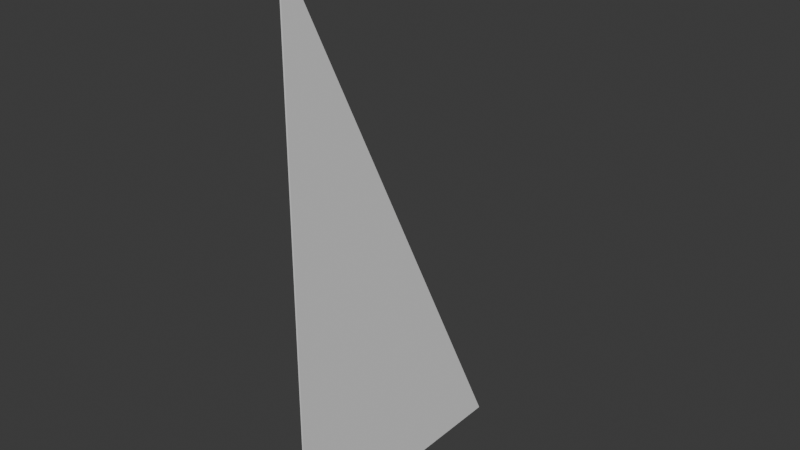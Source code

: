 # Source: MainSail.blend  (saved by Blender 4.4.30; exported with 4.5.12 LTS)
import bpy
from mathutils import Matrix  # noqa: F401  (used for matrix-valued properties, if any)

bpy.ops.wm.read_factory_settings(use_empty=True)
scene = bpy.context.scene
scene.name = 'Scene'

# ---- collections
col_collection = bpy.data.collections.new('Collection'); scene.collection.children.link(col_collection)

# ---- world
world_world = bpy.data.worlds.new('World'); scene.world = world_world
world_world.use_nodes = True; world_world.node_tree.nodes.clear()
_N = world_world.node_tree.nodes; _L = world_world.node_tree.links
n0 = _N.new('ShaderNodeOutputWorld'); n0.name = 'World Output'; n0.location = (300, 300)
n1 = _N.new('ShaderNodeBackground'); n1.name = 'Background'; n1.location = (10, 300)
n1.inputs[0].default_value = (0.05088, 0.05088, 0.05088, 1.0)
_L.new(n1.outputs[0], n0.inputs[0])
n0.is_active_output = True
world_world.color = (0.05088, 0.05088, 0.05088)
world_world.sun_shadow_jitter_overblur = 0.0

# ---- meshes
me_plane = bpy.data.meshes.new('Plane')
me_plane.from_pydata([(0.01203, -1.0, 11.1), (0.01203, -1.0, 0.0), (0.01203, 4.401, 0.0), (0.01203, -1.0, 5.55), (0.01203, 1.701, 0.0), (0.01203, 1.701, 5.55), (0.01203, -1.0, 2.775), (0.01203, 3.051, 0.0), (0.01203, 0.3504, 8.325), (0.01203, -1.0, 8.325), (0.01203, 0.3504, 0.0), (0.01203, 3.051, 2.775), (0.01203, 1.701, 2.775), (0.01203, 0.3504, 5.55), (0.01203, 0.3504, 2.775), (0.01203, -1.0, 1.388), (0.01203, 3.726, 0.0), (0.01203, -0.3248, 9.713), (0.01203, -1.0, 6.938), (0.01203, 1.026, 0.0), (0.01203, 2.376, 4.163), (0.01203, 1.701, 1.388), (0.01203, -0.3248, 5.55), (0.01203, -0.3248, 4.163), (0.01203, -1.0, 4.163), (0.01203, 2.376, 0.0), (0.01203, 1.026, 6.938), (0.01203, -1.0, 9.713), (0.01203, -0.3248, 0.0), (0.01203, 3.726, 1.388), (0.01203, 1.701, 4.163), (0.01203, 1.026, 5.55), (0.01203, 1.026, 1.388), (0.01203, 0.3504, 1.388), (0.01203, -0.3248, 2.775), (0.01203, -0.3248, 1.388), (0.01203, 1.026, 2.775), (0.01203, 1.026, 4.163), (0.01203, 0.3504, 4.163), (0.01203, 3.051, 1.388), (0.01203, 2.376, 2.775), (0.01203, 2.376, 1.388), (0.01203, 0.3504, 6.938), (0.01203, -0.3248, 8.325), (0.01203, -0.3248, 6.938), (-0.01544, -1.0, 11.1), (-0.01544, -1.0, 2.363e-09), (-0.01544, 4.401, 2.363e-09), (-0.01544, -1.0, 5.55), (-0.01544, 1.701, 2.363e-09), (-0.01544, 1.701, 5.55), (-0.01544, -1.0, 2.775), (-0.01544, 3.051, 2.363e-09), (-0.01544, 0.3504, 8.325), (-0.01544, -1.0, 8.325), (-0.01544, 0.3504, 2.363e-09), (-0.01544, 3.051, 2.775), (-0.01544, 1.701, 2.775), (-0.01544, 0.3504, 5.55), (-0.01544, 0.3504, 2.775), (-0.01544, -1.0, 1.388), (-0.01544, 3.726, 2.363e-09), (-0.01544, -0.3248, 9.713), (-0.01544, -1.0, 6.938), (-0.01544, 1.026, 2.363e-09), (-0.01544, 2.376, 4.163), (-0.01544, 1.701, 1.388), (-0.01544, -0.3248, 5.55), (-0.01544, -0.3248, 4.163), (-0.01544, -1.0, 4.163), (-0.01544, 2.376, 2.363e-09), (-0.01544, 1.026, 6.938), (-0.01544, -1.0, 9.713), (-0.01544, -0.3248, 2.363e-09), (-0.01544, 3.726, 1.388), (-0.01544, 1.701, 4.163), (-0.01544, 1.026, 5.55), (-0.01544, 1.026, 1.388), (-0.01544, 0.3504, 1.388), (-0.01544, -0.3248, 2.775), (-0.01544, -0.3248, 1.388), (-0.01544, 1.026, 2.775), (-0.01544, 1.026, 4.163), (-0.01544, 0.3504, 4.163), (-0.01544, 3.051, 1.388), (-0.01544, 2.376, 2.775), (-0.01544, 2.376, 1.388), (-0.01544, 0.3504, 6.938), (-0.01544, -0.3248, 8.325), (-0.01544, -0.3248, 6.938)], [], [(0, 27, 17), (5, 30, 20), (5, 31, 30), (3, 24, 23), (14, 33, 32), (14, 34, 33), (6, 15, 35), (12, 36, 21), (12, 37, 36), (13, 22, 38), (11, 39, 29), (11, 40, 39), (12, 21, 41), (8, 42, 26), (8, 43, 42), (9, 18, 44), (44, 22, 13), (44, 18, 22), (18, 3, 22), (42, 44, 13), (42, 43, 44), (43, 9, 44), (26, 31, 5), (26, 42, 31), (42, 13, 31), (41, 25, 7), (41, 21, 25), (21, 4, 25), (39, 41, 7), (39, 40, 41), (40, 12, 41), (29, 16, 2), (29, 39, 16), (39, 7, 16), (38, 23, 14), (38, 22, 23), (22, 3, 23), (36, 38, 14), (36, 37, 38), (37, 13, 38), (21, 32, 4), (21, 36, 32), (36, 14, 32), (35, 28, 10), (35, 15, 28), (15, 1, 28), (33, 35, 10), (33, 34, 35), (34, 6, 35), (32, 19, 4), (32, 33, 19), (33, 10, 19), (23, 34, 14), (23, 24, 34), (24, 6, 34), (30, 37, 12), (30, 31, 37), (31, 13, 37), (20, 40, 11), (20, 30, 40), (30, 12, 40), (17, 43, 8), (17, 27, 43), (27, 9, 43), (45, 62, 72), (50, 65, 75), (50, 75, 76), (48, 68, 69), (59, 77, 78), (59, 78, 79), (51, 80, 60), (57, 66, 81), (57, 81, 82), (58, 83, 67), (56, 74, 84), (56, 84, 85), (57, 86, 66), (53, 71, 87), (53, 87, 88), (54, 89, 63), (89, 58, 67), (89, 67, 63), (63, 67, 48), (87, 58, 89), (87, 89, 88), (88, 89, 54), (71, 50, 76), (71, 76, 87), (87, 76, 58), (86, 52, 70), (86, 70, 66), (66, 70, 49), (84, 52, 86), (84, 86, 85), (85, 86, 57), (74, 47, 61), (74, 61, 84), (84, 61, 52), (83, 59, 68), (83, 68, 67), (67, 68, 48), (81, 59, 83), (81, 83, 82), (82, 83, 58), (66, 49, 77), (66, 77, 81), (81, 77, 59), (80, 55, 73), (80, 73, 60), (60, 73, 46), (78, 55, 80), (78, 80, 79), (79, 80, 51), (77, 49, 64), (77, 64, 78), (78, 64, 55), (68, 59, 79), (68, 79, 69), (69, 79, 51), (75, 57, 82), (75, 82, 76), (76, 82, 58), (65, 56, 85), (65, 85, 75), (75, 85, 57), (62, 53, 88), (62, 88, 72), (72, 88, 54), (1, 15, 60, 46), (2, 16, 61, 47), (0, 17, 62, 45), (3, 18, 63, 48), (4, 19, 64, 49), (5, 20, 65, 50), (6, 24, 69, 51), (7, 25, 70, 52), (8, 26, 71, 53), (9, 27, 72, 54), (10, 28, 73, 55), (11, 29, 74, 56), (15, 6, 51, 60), (16, 7, 52, 61), (17, 8, 53, 62), (18, 9, 54, 63), (19, 10, 55, 64), (20, 11, 56, 65), (24, 3, 48, 69), (25, 4, 49, 70), (26, 5, 50, 71), (27, 0, 45, 72), (28, 1, 46, 73), (29, 2, 47, 74)])
_uv = me_plane.uv_layers.new(name='UVMap')
_uv.uv.foreach_set('vector', [0.0, 0.0, 0.125, 0.0, 0.125, 0.125, 0.5, 0.5, 0.625, 0.5, 0.625, 0.625, 0.5, 0.5, 0.5, 0.375, 0.625, 0.5, 0.5, 0.0, 0.625, 0.0, 0.625, 0.125, 0.75, 0.25, 0.875, 0.25, 0.875, 0.375, 0.75, 0.25, 0.75, 0.125, 0.875, 0.25, 0.75, 0.0, 0.875, 0.0, 0.875, 0.125, 0.75, 0.5, 0.75, 0.375, 0.875, 0.5, 0.75, 0.5, 0.625, 0.375, 0.75, 0.375, 0.5, 0.25, 0.5, 0.125, 0.625, 0.25, 0.75, 0.75, 0.875, 0.75, 0.875, 0.875, 0.75, 0.75, 0.75, 0.625, 0.875, 0.75, 0.75, 0.5, 0.875, 0.5, 0.875, 0.625, 0.25, 0.25, 0.375, 0.25, 0.375, 0.375, 0.25, 0.25, 0.25, 0.125, 0.375, 0.25, 0.25, 0.0, 0.375, 0.0, 0.375, 0.125, 0.375, 0.125, 0.5, 0.125, 0.5, 0.25, 0.375, 0.125, 0.375, 0.0, 0.5, 0.125, 0.375, 0.0, 0.5, 0.0, 0.5, 0.125, 0.375, 0.25, 0.375, 0.125, 0.5, 0.25, 0.375, 0.25, 0.25, 0.125, 0.375, 0.125, 0.25, 0.125, 0.25, 0.0, 0.375, 0.125, 0.375, 0.375, 0.5, 0.375, 0.5, 0.5, 0.375, 0.375, 0.375, 0.25, 0.5, 0.375, 0.375, 0.25, 0.5, 0.25, 0.5, 0.375, 0.875, 0.625, 1.0, 0.625, 1.0, 0.75, 0.875, 0.625, 0.875, 0.5, 1.0, 0.625, 0.875, 0.5, 1.0, 0.5, 1.0, 0.625, 0.875, 0.75, 0.875, 0.625, 1.0, 0.75, 0.875, 0.75, 0.75, 0.625, 0.875, 0.625, 0.75, 0.625, 0.75, 0.5, 0.875, 0.625, 0.875, 0.875, 1.0, 0.875, 1.0, 1.0, 0.875, 0.875, 0.875, 0.75, 1.0, 0.875, 0.875, 0.75, 1.0, 0.75, 1.0, 0.875, 0.625, 0.25, 0.625, 0.125, 0.75, 0.25, 0.625, 0.25, 0.5, 0.125, 0.625, 0.125, 0.5, 0.125, 0.5, 0.0, 0.625, 0.125, 0.75, 0.375, 0.625, 0.25, 0.75, 0.25, 0.75, 0.375, 0.625, 0.375, 0.625, 0.25, 0.625, 0.375, 0.5, 0.25, 0.625, 0.25, 0.875, 0.5, 0.875, 0.375, 1.0, 0.5, 0.875, 0.5, 0.75, 0.375, 0.875, 0.375, 0.75, 0.375, 0.75, 0.25, 0.875, 0.375, 0.875, 0.125, 1.0, 0.125, 1.0, 0.25, 0.875, 0.125, 0.875, 0.0, 1.0, 0.125, 0.875, 0.0, 1.0, 0.0, 1.0, 0.125, 0.875, 0.25, 0.875, 0.125, 1.0, 0.25, 0.875, 0.25, 0.75, 0.125, 0.875, 0.125, 0.75, 0.125, 0.75, 0.0, 0.875, 0.125, 0.875, 0.375, 1.0, 0.375, 1.0, 0.5, 0.875, 0.375, 0.875, 0.25, 1.0, 0.375, 0.875, 0.25, 1.0, 0.25, 1.0, 0.375, 0.625, 0.125, 0.75, 0.125, 0.75, 0.25, 0.625, 0.125, 0.625, 0.0, 0.75, 0.125, 0.625, 0.0, 0.75, 0.0, 0.75, 0.125, 0.625, 0.5, 0.625, 0.375, 0.75, 0.5, 0.625, 0.5, 0.5, 0.375, 0.625, 0.375, 0.5, 0.375, 0.5, 0.25, 0.625, 0.375, 0.625, 0.625, 0.75, 0.625, 0.75, 0.75, 0.625, 0.625, 0.625, 0.5, 0.75, 0.625, 0.625, 0.5, 0.75, 0.5, 0.75, 0.625, 0.125, 0.125, 0.25, 0.125, 0.25, 0.25, 0.125, 0.125, 0.125, 0.0, 0.25, 0.125, 0.125, 0.0, 0.25, 0.0, 0.25, 0.125, 0.0, 0.0, 0.125, 0.125, 0.125, 0.0, 0.5, 0.5, 0.625, 0.625, 0.625, 0.5, 0.5, 0.5, 0.625, 0.5, 0.5, 0.375, 0.5, 0.0, 0.625, 0.125, 0.625, 0.0, 0.75, 0.25, 0.875, 0.375, 0.875, 0.25, 0.75, 0.25, 0.875, 0.25, 0.75, 0.125, 0.75, 0.0, 0.875, 0.125, 0.875, 0.0, 0.75, 0.5, 0.875, 0.5, 0.75, 0.375, 0.75, 0.5, 0.75, 0.375, 0.625, 0.375, 0.5, 0.25, 0.625, 0.25, 0.5, 0.125, 0.75, 0.75, 0.875, 0.875, 0.875, 0.75, 0.75, 0.75, 0.875, 0.75, 0.75, 0.625, 0.75, 0.5, 0.875, 0.625, 0.875, 0.5, 0.25, 0.25, 0.375, 0.375, 0.375, 0.25, 0.25, 0.25, 0.375, 0.25, 0.25, 0.125, 0.25, 0.0, 0.375, 0.125, 0.375, 0.0, 0.375, 0.125, 0.5, 0.25, 0.5, 0.125, 0.375, 0.125, 0.5, 0.125, 0.375, 0.0, 0.375, 0.0, 0.5, 0.125, 0.5, 0.0, 0.375, 0.25, 0.5, 0.25, 0.375, 0.125, 0.375, 0.25, 0.375, 0.125, 0.25, 0.125, 0.25, 0.125, 0.375, 0.125, 0.25, 0.0, 0.375, 0.375, 0.5, 0.5, 0.5, 0.375, 0.375, 0.375, 0.5, 0.375, 0.375, 0.25, 0.375, 0.25, 0.5, 0.375, 0.5, 0.25, 0.875, 0.625, 1.0, 0.75, 1.0, 0.625, 0.875, 0.625, 1.0, 0.625, 0.875, 0.5, 0.875, 0.5, 1.0, 0.625, 1.0, 0.5, 0.875, 0.75, 1.0, 0.75, 0.875, 0.625, 0.875, 0.75, 0.875, 0.625, 0.75, 0.625, 0.75, 0.625, 0.875, 0.625, 0.75, 0.5, 0.875, 0.875, 1.0, 1.0, 1.0, 0.875, 0.875, 0.875, 1.0, 0.875, 0.875, 0.75, 0.875, 0.75, 1.0, 0.875, 1.0, 0.75, 0.625, 0.25, 0.75, 0.25, 0.625, 0.125, 0.625, 0.25, 0.625, 0.125, 0.5, 0.125, 0.5, 0.125, 0.625, 0.125, 0.5, 0.0, 0.75, 0.375, 0.75, 0.25, 0.625, 0.25, 0.75, 0.375, 0.625, 0.25, 0.625, 0.375, 0.625, 0.375, 0.625, 0.25, 0.5, 0.25, 0.875, 0.5, 1.0, 0.5, 0.875, 0.375, 0.875, 0.5, 0.875, 0.375, 0.75, 0.375, 0.75, 0.375, 0.875, 0.375, 0.75, 0.25, 0.875, 0.125, 1.0, 0.25, 1.0, 0.125, 0.875, 0.125, 1.0, 0.125, 0.875, 0.0, 0.875, 0.0, 1.0, 0.125, 1.0, 0.0, 0.875, 0.25, 1.0, 0.25, 0.875, 0.125, 0.875, 0.25, 0.875, 0.125, 0.75, 0.125, 0.75, 0.125, 0.875, 0.125, 0.75, 0.0, 0.875, 0.375, 1.0, 0.5, 1.0, 0.375, 0.875, 0.375, 1.0, 0.375, 0.875, 0.25, 0.875, 0.25, 1.0, 0.375, 1.0, 0.25, 0.625, 0.125, 0.75, 0.25, 0.75, 0.125, 0.625, 0.125, 0.75, 0.125, 0.625, 0.0, 0.625, 0.0, 0.75, 0.125, 0.75, 0.0, 0.625, 0.5, 0.75, 0.5, 0.625, 0.375, 0.625, 0.5, 0.625, 0.375, 0.5, 0.375, 0.5, 0.375, 0.625, 0.375, 0.5, 0.25, 0.625, 0.625, 0.75, 0.75, 0.75, 0.625, 0.625, 0.625, 0.75, 0.625, 0.625, 0.5, 0.625, 0.5, 0.75, 0.625, 0.75, 0.5, 0.125, 0.125, 0.25, 0.25, 0.25, 0.125, 0.125, 0.125, 0.25, 0.125, 0.125, 0.0, 0.125, 0.0, 0.25, 0.125, 0.25, 0.0, 1.0, 0.0, 0.875, 0.0, 0.875, 0.0, 1.0, 0.0, 1.0, 1.0, 1.0, 0.875, 1.0, 0.875, 1.0, 1.0, 0.0, 0.0, 0.125, 0.125, 0.125, 0.125, 0.0, 0.0, 0.5, 0.0, 0.375, 0.0, 0.375, 0.0, 0.5, 0.0, 1.0, 0.5, 1.0, 0.375, 1.0, 0.375, 1.0, 0.5, 0.5, 0.5, 0.625, 0.625, 0.625, 0.625, 0.5, 0.5, 0.75, 0.0, 0.625, 0.0, 0.625, 0.0, 0.75, 0.0, 1.0, 0.75, 1.0, 0.625, 1.0, 0.625, 1.0, 0.75, 0.25, 0.25, 0.375, 0.375, 0.375, 0.375, 0.25, 0.25, 0.25, 0.0, 0.125, 0.0, 0.125, 0.0, 0.25, 0.0, 1.0, 0.25, 1.0, 0.125, 1.0, 0.125, 1.0, 0.25, 0.75, 0.75, 0.875, 0.875, 0.875, 0.875, 0.75, 0.75, 0.875, 0.0, 0.75, 0.0, 0.75, 0.0, 0.875, 0.0, 1.0, 0.875, 1.0, 0.75, 1.0, 0.75, 1.0, 0.875, 0.125, 0.125, 0.25, 0.25, 0.25, 0.25, 0.125, 0.125, 0.375, 0.0, 0.25, 0.0, 0.25, 0.0, 0.375, 0.0, 1.0, 0.375, 1.0, 0.25, 1.0, 0.25, 1.0, 0.375, 0.625, 0.625, 0.75, 0.75, 0.75, 0.75, 0.625, 0.625, 0.625, 0.0, 0.5, 0.0, 0.5, 0.0, 0.625, 0.0, 1.0, 0.625, 1.0, 0.5, 1.0, 0.5, 1.0, 0.625, 0.375, 0.375, 0.5, 0.5, 0.5, 0.5, 0.375, 0.375, 0.125, 0.0, 0.0, 0.0, 0.0, 0.0, 0.125, 0.0, 1.0, 0.125, 1.0, 0.0, 1.0, 0.0, 1.0, 0.125, 0.875, 0.875, 1.0, 1.0, 1.0, 1.0, 0.875, 0.875])
me_plane.update()

# ---- objects
ob_plane = bpy.data.objects.new('Plane', me_plane)

# ---- transforms, parenting, visibility, modifiers, constraints
ob_plane.location = (0.0, 0.0, 0.0)

# ---- collection membership
col_collection.objects.link(ob_plane)

# ---- scene / render settings (as saved in the file)
scene.frame_start = 1; scene.frame_end = 250; scene.frame_set(1)
scene.render.engine = 'BLENDER_EEVEE_NEXT'
bpy.context.view_layer.update()

# ---- added for rendering (the .blend has no active camera and no usable light): camera, sun
cam_auto = bpy.data.cameras.new('AutoCamera')
cam_auto.lens = 50.0
cam_auto.sensor_width = 36.0
cam_auto.clip_end = 1000.0
ob_auto_camera = bpy.data.objects.new('AutoCamera', cam_auto)
scene.collection.objects.link(ob_auto_camera)
ob_auto_camera.location = (11.4197, -12.005, 14.6872)
ob_auto_camera.rotation_euler = (1.09748, -7.21219e-08, 0.694738)
scene.camera = ob_auto_camera
light_auto_sun = bpy.data.lights.new('AutoSun', 'SUN')
light_auto_sun.energy = 3.0
light_auto_sun.angle = 0.0523599
ob_auto_sun = bpy.data.objects.new('AutoSun', light_auto_sun)
scene.collection.objects.link(ob_auto_sun)
ob_auto_sun.rotation_euler = (0.872665, 0.174533, 0.523599)
bpy.context.view_layer.update()
